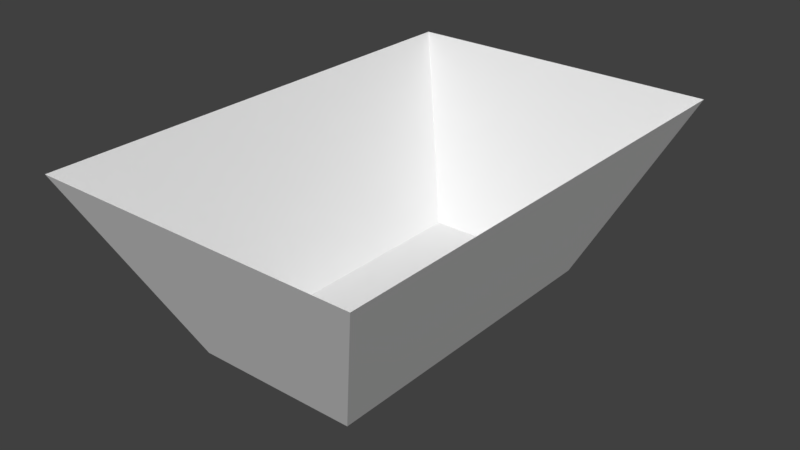 # Source: Arena1.blend  (saved by Blender 2.79.0; exported with 4.5.12 LTS)
import bpy
from mathutils import Matrix  # noqa: F401  (used for matrix-valued properties, if any)

bpy.ops.wm.read_factory_settings(use_empty=True)
scene = bpy.context.scene
scene.name = 'Scene'

# ---- collections
col_collection_1 = bpy.data.collections.new('Collection 1'); scene.collection.children.link(col_collection_1)

# ---- world
world_world = bpy.data.worlds.new('World'); scene.world = world_world
world_world.color = (0.05088, 0.05088, 0.05088)
world_world.use_sun_shadow = False
world_world.sun_shadow_jitter_overblur = 0.0
world_world.cycles.sampling_method = 'MANUAL'

# ---- meshes
me_cube_001 = bpy.data.meshes.new('Cube.001')
me_cube_001.from_pydata([(-1.0, -1.0, -1.0), (-1.5, -2.0, 1.0), (-1.0, 1.0, -1.0), (-1.5, 2.0, 1.0), (1.0, -1.0, -1.0), (1.5, -2.0, 1.0), (1.0, 1.0, -1.0), (1.5, 2.0, 1.0)], [], [(0, 2, 3, 1), (2, 6, 7, 3), (6, 4, 5, 7), (4, 0, 1, 5), (2, 0, 4, 6)])
me_cube_001.use_remesh_preserve_volume = False
me_cube_001.use_remesh_preserve_attributes = False
me_cube_001.use_mirror_vertex_groups = False
me_cube_001.update()

# ---- objects
ob_cube = bpy.data.objects.new('Cube', me_cube_001)

# ---- transforms, parenting, visibility, modifiers, constraints
ob_cube.location = (0.0, 0.0, 0.8532)
ob_cube.rotation_euler = (0.0, 0.0, 1.571)
ob_cube.scale = (0.5, 0.25, 0.27)
ob_cube.lineart.crease_threshold = 0.0

# ---- collection membership
col_collection_1.objects.link(ob_cube)

# ---- scene / render settings (as saved in the file)
scene.frame_start = 1; scene.frame_end = 250; scene.frame_set(1)
scene.render.engine = 'BLENDER_EEVEE_NEXT'
scene.render.resolution_percentage = 50
scene.render.dither_intensity = 0.0
scene.cycles.use_denoising = False
scene.cycles.samples = 128
scene.cycles.sampling_pattern = 'TABULATED_SOBOL'
scene.cycles.use_adaptive_sampling = False
scene.cycles.use_light_tree = False
scene.cycles.blur_glossy = 0.0
scene.cycles.sample_clamp_indirect = 0.0
scene.view_settings.view_transform = 'Standard'
bpy.context.view_layer.update()

# ---- added for rendering (the .blend has no active camera and no usable light): camera, sun
cam_auto = bpy.data.cameras.new('AutoCamera')
cam_auto.lens = 50.0
cam_auto.sensor_width = 36.0
cam_auto.clip_end = 1000.0
ob_auto_camera = bpy.data.objects.new('AutoCamera', cam_auto)
scene.collection.objects.link(ob_auto_camera)
ob_auto_camera.location = (1.74119, -2.08943, 2.24619)
ob_auto_camera.rotation_euler = (1.09748, -7.21219e-08, 0.694738)
scene.camera = ob_auto_camera
light_auto_sun = bpy.data.lights.new('AutoSun', 'SUN')
light_auto_sun.energy = 3.0
light_auto_sun.angle = 0.0523599
ob_auto_sun = bpy.data.objects.new('AutoSun', light_auto_sun)
scene.collection.objects.link(ob_auto_sun)
ob_auto_sun.rotation_euler = (0.872665, 0.174533, 0.523599)
bpy.context.view_layer.update()
